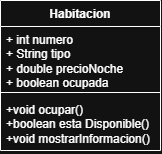

The diagram above was exported from draw.io. Its source (the exported page's mxGraphModel, read from the mxfile embedded in the PNG):
<mxGraphModel dx="774" dy="497" grid="1" gridSize="10" guides="1" tooltips="1" connect="1" arrows="1" fold="1" page="1" pageScale="1" pageWidth="827" pageHeight="1169" math="0" shadow="0">
  <root>
    <mxCell id="0" />
    <mxCell id="1" parent="0" />
    <mxCell id="gMlZ2VrrqZgJO51Btdc7-1" parent="1" style="swimlane;fontStyle=1;align=center;verticalAlign=top;childLayout=stackLayout;horizontal=1;startSize=26;horizontalStack=0;resizeParent=1;resizeParentMax=0;resizeLast=0;collapsible=1;marginBottom=0;whiteSpace=wrap;html=1;" value="Habitacion" vertex="1">
      <mxGeometry height="150" width="160" x="320" y="220" as="geometry" />
    </mxCell>
    <mxCell id="gMlZ2VrrqZgJO51Btdc7-2" parent="gMlZ2VrrqZgJO51Btdc7-1" style="text;strokeColor=none;fillColor=none;align=left;verticalAlign=top;spacingLeft=4;spacingRight=4;overflow=hidden;rotatable=0;points=[[0,0.5],[1,0.5]];portConstraint=eastwest;whiteSpace=wrap;html=1;" value="+ int numero&amp;nbsp;&lt;div&gt;+ String tipo&lt;br&gt;+ double precioNoche&lt;br&gt;+ boolean ocupada&lt;/div&gt;" vertex="1">
      <mxGeometry height="62" width="160" y="26" as="geometry" />
    </mxCell>
    <mxCell id="gMlZ2VrrqZgJO51Btdc7-3" parent="gMlZ2VrrqZgJO51Btdc7-1" style="line;strokeWidth=1;fillColor=none;align=left;verticalAlign=middle;spacingTop=-1;spacingLeft=3;spacingRight=3;rotatable=0;labelPosition=right;points=[];portConstraint=eastwest;strokeColor=inherit;labelPerimeter=1;" value="" vertex="1">
      <mxGeometry height="8" width="160" y="88" as="geometry" />
    </mxCell>
    <mxCell id="gMlZ2VrrqZgJO51Btdc7-4" parent="gMlZ2VrrqZgJO51Btdc7-1" style="text;strokeColor=none;fillColor=none;align=left;verticalAlign=top;spacingLeft=4;spacingRight=4;overflow=hidden;rotatable=0;points=[[0,0.5],[1,0.5]];portConstraint=eastwest;whiteSpace=wrap;html=1;" value="+void ocupar()&amp;nbsp;&lt;div&gt;+boolean esta Disponible()&lt;/div&gt;&lt;div&gt;+void mostrarInformacion()&lt;/div&gt;" vertex="1">
      <mxGeometry height="54" width="160" y="96" as="geometry" />
    </mxCell>
  </root>
</mxGraphModel>